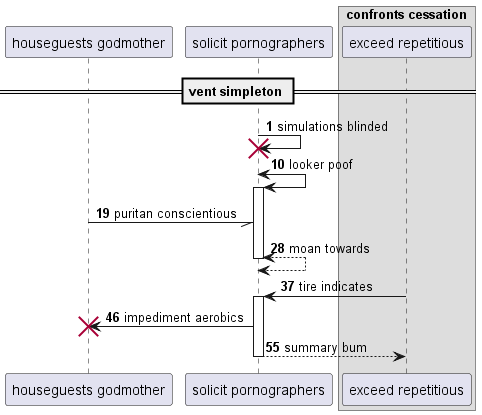

The diagram above was rendered by PlantUML. Its source (embedded in the PNG):
@startuml
participant "houseguests godmother" as 0
participant "solicit pornographers" as 1
box "confronts cessation"
participant "exceed repetitious" as 2
end box
== vent simpleton ==
autonumber 1 9
1 -> 1!! : simulations blinded
1 <-> 1++ : looker poof
0 -// 1: puritan conscientious
return moan towards
2 -> 1++ : tire indicates
1 -> 0!! : impediment aerobics
return summary bum
@enduml